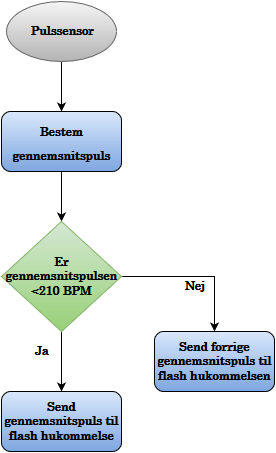

The diagram above was exported from draw.io. Its source (the exported page's mxGraphModel, read from the mxfile embedded in the PNG):
<mxGraphModel dx="1050" dy="555" grid="1" gridSize="10" guides="1" tooltips="1" connect="1" arrows="1" fold="1" page="1" pageScale="1" pageWidth="826" pageHeight="1169" background="#ffffff" math="0" shadow="0">
  <root>
    <mxCell id="0" />
    <mxCell id="1" parent="0" />
    <mxCell id="3" style="edgeStyle=orthogonalEdgeStyle;rounded=0;html=1;exitX=0.5;exitY=1;endArrow=classic;endFill=1;jettySize=auto;orthogonalLoop=1;fontFamily=century;fontSize=20;" edge="1" parent="1">
      <mxGeometry relative="1" as="geometry">
        <mxPoint x="260" y="150" as="targetPoint" />
        <mxPoint x="260" y="100.33333333333337" as="sourcePoint" />
      </mxGeometry>
    </mxCell>
    <mxCell id="6" style="edgeStyle=orthogonalEdgeStyle;rounded=0;html=1;exitX=0.5;exitY=1;endArrow=classic;endFill=1;jettySize=auto;orthogonalLoop=1;fontFamily=century;fontSize=20;" edge="1" parent="1" source="5">
      <mxGeometry relative="1" as="geometry">
        <mxPoint x="260" y="260" as="targetPoint" />
      </mxGeometry>
    </mxCell>
    <mxCell id="5" value="&lt;font style=&quot;font-size: 12px&quot;&gt;&lt;b&gt;Bestem gennemsnitspuls&lt;br&gt;&lt;/b&gt;&lt;/font&gt;" style="rounded=1;whiteSpace=wrap;html=1;shadow=0;glass=0;comic=0;fillColor=#DAE8FC;gradientColor=#7EA6E0;fontFamily=century;fontSize=20;" vertex="1" parent="1">
      <mxGeometry x="200" y="150" width="120" height="60" as="geometry" />
    </mxCell>
    <mxCell id="10" style="edgeStyle=orthogonalEdgeStyle;rounded=0;html=1;exitX=1;exitY=0.5;entryX=0.5;entryY=0;endArrow=classic;endFill=1;jettySize=auto;orthogonalLoop=1;fontFamily=century;fontSize=12;" edge="1" parent="1" source="7" target="9">
      <mxGeometry relative="1" as="geometry" />
    </mxCell>
    <mxCell id="13" style="edgeStyle=orthogonalEdgeStyle;rounded=0;html=1;exitX=0.5;exitY=1;entryX=0.5;entryY=0;endArrow=classic;endFill=1;jettySize=auto;orthogonalLoop=1;fontFamily=century;fontSize=12;" edge="1" parent="1" source="7" target="12">
      <mxGeometry relative="1" as="geometry" />
    </mxCell>
    <mxCell id="7" value="Er gennemsnitspulsen &amp;lt;210 BPM&lt;br&gt;" style="rhombus;whiteSpace=wrap;html=1;shadow=0;glass=0;comic=0;fontFamily=century;fontSize=12;plain-green;fontStyle=1" vertex="1" parent="1">
      <mxGeometry x="200" y="260" width="120" height="110" as="geometry" />
    </mxCell>
    <mxCell id="9" value="&lt;b&gt;Send forrige gennemsnitspuls til flash hukommelsen&lt;br&gt;&lt;/b&gt;" style="rounded=1;whiteSpace=wrap;html=1;shadow=0;glass=0;comic=0;fillColor=#DAE8FC;gradientColor=#7EA6E0;fontFamily=century;fontSize=12;" vertex="1" parent="1">
      <mxGeometry x="353" y="370" width="120" height="60" as="geometry" />
    </mxCell>
    <mxCell id="11" value="&lt;b&gt;Ja&lt;/b&gt;" style="text;html=1;strokeColor=none;fillColor=none;align=center;verticalAlign=middle;whiteSpace=wrap;overflow=hidden;shadow=0;glass=0;comic=0;fontFamily=century;fontSize=12;" vertex="1" parent="1">
      <mxGeometry x="220" y="380" width="40" height="20" as="geometry" />
    </mxCell>
    <mxCell id="12" value="&lt;b&gt;Send gennemsnitspuls til flash hukommelse&lt;br&gt;&lt;/b&gt;" style="rounded=1;whiteSpace=wrap;html=1;shadow=0;glass=0;comic=0;fillColor=#DAE8FC;gradientColor=#7EA6E0;fontFamily=century;fontSize=12;" vertex="1" parent="1">
      <mxGeometry x="200" y="430" width="120" height="60" as="geometry" />
    </mxCell>
    <mxCell id="14" value="&lt;b&gt;Nej&lt;/b&gt;" style="text;html=1;strokeColor=none;fillColor=none;align=center;verticalAlign=middle;whiteSpace=wrap;overflow=hidden;shadow=0;glass=0;comic=0;fontFamily=century;fontSize=12;" vertex="1" parent="1">
      <mxGeometry x="373" y="315" width="40" height="20" as="geometry" />
    </mxCell>
    <mxCell id="15" value="Pulssensor" style="ellipse;whiteSpace=wrap;html=1;shadow=0;glass=0;comic=0;fontFamily=century;fontSize=12;plain-gray;fontStyle=1" vertex="1" parent="1">
      <mxGeometry x="205" y="40" width="110" height="60" as="geometry" />
    </mxCell>
  </root>
</mxGraphModel>